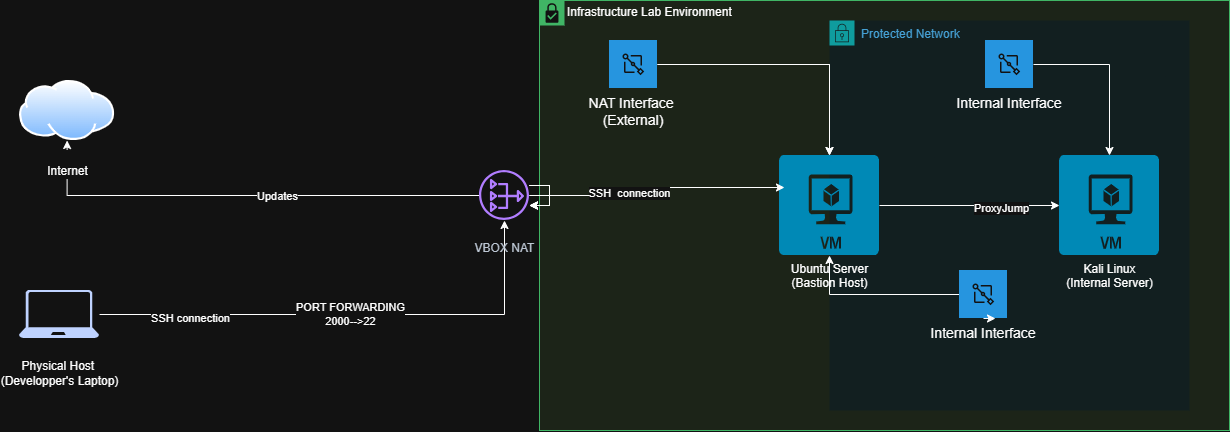

The diagram above was exported from draw.io. Its source (the exported page's mxGraphModel, read from the mxfile embedded in the PNG):
<mxGraphModel dx="1653" dy="783" grid="1" gridSize="10" guides="1" tooltips="1" connect="1" arrows="1" fold="1" page="1" pageScale="1" pageWidth="850" pageHeight="1100" math="0" shadow="0">
  <root>
    <mxCell id="0" />
    <mxCell id="1" parent="0" />
    <mxCell id="WasCNaI5MUvSfqRecdS0-12" edge="1" parent="1" source="WasCNaI5MUvSfqRecdS0-3" style="edgeStyle=orthogonalEdgeStyle;rounded=0;orthogonalLoop=1;jettySize=auto;html=1;" target="WasCNaI5MUvSfqRecdS0-9">
      <mxGeometry relative="1" as="geometry" />
    </mxCell>
    <mxCell id="WasCNaI5MUvSfqRecdS0-13" connectable="0" parent="WasCNaI5MUvSfqRecdS0-12" style="edgeLabel;html=1;align=center;verticalAlign=middle;resizable=0;points=[];strokeColor=light-dark(transparent,#00994D);" value="PORT FORWARDING&lt;div&gt;2000--&amp;gt;22&lt;/div&gt;" vertex="1">
      <mxGeometry relative="1" y="1" as="geometry">
        <mxPoint as="offset" />
      </mxGeometry>
    </mxCell>
    <mxCell id="TrbOG7XPnF-r0JGvsEwh-18" connectable="0" parent="WasCNaI5MUvSfqRecdS0-12" style="edgeLabel;html=1;align=center;verticalAlign=middle;resizable=0;points=[];" value="SSH connection" vertex="1">
      <mxGeometry relative="1" x="-0.6393" y="-3" as="geometry">
        <mxPoint as="offset" />
      </mxGeometry>
    </mxCell>
    <mxCell id="WasCNaI5MUvSfqRecdS0-3" parent="1" style="sketch=0;aspect=fixed;pointerEvents=1;shadow=0;dashed=0;html=1;strokeColor=none;labelPosition=center;verticalLabelPosition=bottom;verticalAlign=top;align=center;fillColor=#00188D;shape=mxgraph.azure.laptop" value="&lt;div&gt;&lt;br&gt;&lt;/div&gt;&lt;div&gt;Physical Host&amp;nbsp;&lt;/div&gt;&lt;div&gt;(Developper's Laptop)&lt;/div&gt;" vertex="1">
      <mxGeometry height="48" width="80" x="130" y="380" as="geometry" />
    </mxCell>
    <mxCell id="WasCNaI5MUvSfqRecdS0-61" edge="1" parent="1" source="WasCNaI5MUvSfqRecdS0-9" style="edgeStyle=orthogonalEdgeStyle;rounded=0;orthogonalLoop=1;jettySize=auto;html=1;" target="WasCNaI5MUvSfqRecdS0-54">
      <mxGeometry relative="1" as="geometry" />
    </mxCell>
    <mxCell id="TrbOG7XPnF-r0JGvsEwh-19" connectable="0" parent="WasCNaI5MUvSfqRecdS0-61" style="edgeLabel;html=1;align=center;verticalAlign=middle;resizable=0;points=[];" value="Updates" vertex="1">
      <mxGeometry relative="1" x="-0.1314" as="geometry">
        <mxPoint as="offset" />
      </mxGeometry>
    </mxCell>
    <mxCell id="TrbOG7XPnF-r0JGvsEwh-7" edge="1" parent="1" source="WasCNaI5MUvSfqRecdS0-9" style="edgeStyle=orthogonalEdgeStyle;rounded=0;orthogonalLoop=1;jettySize=auto;html=1;" target="WasCNaI5MUvSfqRecdS0-21">
      <mxGeometry relative="1" as="geometry" />
    </mxCell>
    <mxCell id="WasCNaI5MUvSfqRecdS0-9" parent="1" style="sketch=0;outlineConnect=0;fontColor=#232F3E;gradientColor=none;fillColor=#8C4FFF;strokeColor=none;dashed=0;verticalLabelPosition=bottom;verticalAlign=top;align=center;html=1;fontSize=12;fontStyle=0;aspect=fixed;pointerEvents=1;shape=mxgraph.aws4.nat_gateway;" value="&lt;div&gt;&lt;br&gt;&lt;/div&gt;&lt;div&gt;VBOX NAT&lt;/div&gt;&lt;div&gt;&lt;br&gt;&lt;/div&gt;" vertex="1">
      <mxGeometry height="50" width="50" x="590" y="260" as="geometry" />
    </mxCell>
    <mxCell id="WasCNaI5MUvSfqRecdS0-14" parent="1" style="shape=mxgraph.ibm.box;prType=subnet;fontStyle=0;verticalAlign=top;align=left;spacingLeft=32;spacingTop=4;fillColor=#E6F0E2;rounded=0;whiteSpace=wrap;html=1;strokeColor=#00882B;strokeWidth=1;dashed=0;container=1;spacing=-4;collapsible=0;expand=0;recursiveResize=0;" value="Infrastructure Lab Environment" vertex="1">
      <mxGeometry height="430" width="690" x="650" y="90" as="geometry" />
    </mxCell>
    <mxCell id="WasCNaI5MUvSfqRecdS0-19" parent="WasCNaI5MUvSfqRecdS0-14" style="points=[[0,0],[0.25,0],[0.5,0],[0.75,0],[1,0],[1,0.25],[1,0.5],[1,0.75],[1,1],[0.75,1],[0.5,1],[0.25,1],[0,1],[0,0.75],[0,0.5],[0,0.25]];outlineConnect=0;gradientColor=none;html=1;whiteSpace=wrap;fontSize=12;fontStyle=0;container=1;pointerEvents=0;collapsible=0;recursiveResize=0;shape=mxgraph.aws4.group;grIcon=mxgraph.aws4.group_security_group;grStroke=0;strokeColor=#00A4A6;fillColor=#E6F6F7;verticalAlign=top;align=left;spacingLeft=30;fontColor=#147EBA;dashed=0;" value="Protected Network" vertex="1">
      <mxGeometry height="390" width="360" x="290" y="20" as="geometry" />
    </mxCell>
    <mxCell id="TrbOG7XPnF-r0JGvsEwh-11" edge="1" parent="WasCNaI5MUvSfqRecdS0-14" source="WasCNaI5MUvSfqRecdS0-21" style="edgeStyle=orthogonalEdgeStyle;rounded=0;orthogonalLoop=1;jettySize=auto;html=1;" target="WasCNaI5MUvSfqRecdS0-20">
      <mxGeometry relative="1" as="geometry" />
    </mxCell>
    <mxCell id="TrbOG7XPnF-r0JGvsEwh-17" connectable="0" parent="TrbOG7XPnF-r0JGvsEwh-11" style="edgeLabel;html=1;align=center;verticalAlign=middle;resizable=0;points=[];" value="ProxyJump" vertex="1">
      <mxGeometry relative="1" x="0.3444" y="-2" as="geometry">
        <mxPoint as="offset" />
      </mxGeometry>
    </mxCell>
    <mxCell id="WasCNaI5MUvSfqRecdS0-21" parent="WasCNaI5MUvSfqRecdS0-14" style="verticalLabelPosition=bottom;html=1;verticalAlign=top;align=center;strokeColor=none;fillColor=#00BEF2;shape=mxgraph.azure.virtual_machine;" value="&lt;div&gt;Ubuntu Server&lt;/div&gt;&lt;div&gt;(Bastion Host)&lt;/div&gt;" vertex="1">
      <mxGeometry height="100" width="100" x="240" y="155" as="geometry" />
    </mxCell>
    <mxCell id="WasCNaI5MUvSfqRecdS0-42" edge="1" parent="WasCNaI5MUvSfqRecdS0-14" source="WasCNaI5MUvSfqRecdS0-40" style="edgeStyle=orthogonalEdgeStyle;rounded=0;orthogonalLoop=1;jettySize=auto;html=1;" target="WasCNaI5MUvSfqRecdS0-21" value="">
      <mxGeometry relative="1" as="geometry" />
    </mxCell>
    <mxCell id="WasCNaI5MUvSfqRecdS0-46" edge="1" parent="WasCNaI5MUvSfqRecdS0-14" source="WasCNaI5MUvSfqRecdS0-40" style="edgeStyle=orthogonalEdgeStyle;rounded=0;orthogonalLoop=1;jettySize=auto;html=1;" target="WasCNaI5MUvSfqRecdS0-21" value="">
      <mxGeometry relative="1" as="geometry" />
    </mxCell>
    <mxCell id="WasCNaI5MUvSfqRecdS0-40" parent="WasCNaI5MUvSfqRecdS0-14" style="shape=rect;fillColor=#1192E8;aspect=fixed;resizable=0;labelPosition=center;verticalLabelPosition=bottom;align=center;verticalAlign=top;strokeColor=none;fontSize=14;" value="NAT Interface &#10;(External)" vertex="1">
      <mxGeometry height="48" width="48" x="70" y="40" as="geometry" />
    </mxCell>
    <mxCell id="WasCNaI5MUvSfqRecdS0-41" parent="WasCNaI5MUvSfqRecdS0-40" style="fillColor=#ffffff;strokeColor=none;dashed=0;outlineConnect=0;html=1;labelPosition=center;verticalLabelPosition=bottom;verticalAlign=top;part=1;movable=0;resizable=0;rotatable=0;shape=mxgraph.ibm_cloud.network-interface" value="" vertex="1">
      <mxGeometry height="24" relative="1" width="24" as="geometry">
        <mxPoint x="12" y="12" as="offset" />
      </mxGeometry>
    </mxCell>
    <mxCell id="WasCNaI5MUvSfqRecdS0-45" edge="1" parent="WasCNaI5MUvSfqRecdS0-14" source="WasCNaI5MUvSfqRecdS0-43" style="edgeStyle=orthogonalEdgeStyle;rounded=0;orthogonalLoop=1;jettySize=auto;html=1;" target="WasCNaI5MUvSfqRecdS0-21" value="">
      <mxGeometry relative="1" as="geometry" />
    </mxCell>
    <mxCell id="WasCNaI5MUvSfqRecdS0-43" parent="WasCNaI5MUvSfqRecdS0-14" style="shape=rect;fillColor=#1192E8;aspect=fixed;resizable=0;labelPosition=center;verticalLabelPosition=bottom;align=center;verticalAlign=top;strokeColor=none;fontSize=14;" value="Internal Interface" vertex="1">
      <mxGeometry height="48" width="48" x="420" y="270" as="geometry" />
    </mxCell>
    <mxCell id="WasCNaI5MUvSfqRecdS0-44" parent="WasCNaI5MUvSfqRecdS0-43" style="fillColor=#ffffff;strokeColor=none;dashed=0;outlineConnect=0;html=1;labelPosition=center;verticalLabelPosition=bottom;verticalAlign=top;part=1;movable=0;resizable=0;rotatable=0;shape=mxgraph.ibm_cloud.network-interface" value="" vertex="1">
      <mxGeometry height="24" relative="1" width="24" as="geometry">
        <mxPoint x="12" y="12" as="offset" />
      </mxGeometry>
    </mxCell>
    <mxCell id="WasCNaI5MUvSfqRecdS0-20" parent="WasCNaI5MUvSfqRecdS0-14" style="verticalLabelPosition=bottom;html=1;verticalAlign=top;align=center;strokeColor=none;fillColor=#00BEF2;shape=mxgraph.azure.virtual_machine;" value="&lt;div&gt;&lt;div&gt;Kali Linux&lt;/div&gt;&lt;div&gt;(Internal Server)&lt;/div&gt;&lt;/div&gt;&lt;div&gt;&lt;br&gt;&lt;/div&gt;" vertex="1">
      <mxGeometry height="100" width="100" x="520" y="155" as="geometry" />
    </mxCell>
    <mxCell id="TrbOG7XPnF-r0JGvsEwh-5" edge="1" parent="WasCNaI5MUvSfqRecdS0-14" source="TrbOG7XPnF-r0JGvsEwh-3" style="edgeStyle=orthogonalEdgeStyle;rounded=0;orthogonalLoop=1;jettySize=auto;html=1;" target="WasCNaI5MUvSfqRecdS0-20" value="">
      <mxGeometry relative="1" as="geometry" />
    </mxCell>
    <mxCell id="TrbOG7XPnF-r0JGvsEwh-3" parent="WasCNaI5MUvSfqRecdS0-14" style="shape=rect;fillColor=#1192E8;aspect=fixed;resizable=0;labelPosition=center;verticalLabelPosition=bottom;align=center;verticalAlign=top;strokeColor=none;fontSize=14;" value="Internal Interface" vertex="1">
      <mxGeometry height="48" width="48" x="446" y="40" as="geometry" />
    </mxCell>
    <mxCell id="TrbOG7XPnF-r0JGvsEwh-4" parent="TrbOG7XPnF-r0JGvsEwh-3" style="fillColor=#ffffff;strokeColor=none;dashed=0;outlineConnect=0;html=1;labelPosition=center;verticalLabelPosition=bottom;verticalAlign=top;part=1;movable=0;resizable=0;rotatable=0;shape=mxgraph.ibm_cloud.network-interface" value="" vertex="1">
      <mxGeometry height="24" relative="1" width="24" as="geometry">
        <mxPoint x="12" y="12" as="offset" />
      </mxGeometry>
    </mxCell>
    <mxCell id="TrbOG7XPnF-r0JGvsEwh-13" edge="1" parent="WasCNaI5MUvSfqRecdS0-14" source="WasCNaI5MUvSfqRecdS0-43" style="edgeStyle=orthogonalEdgeStyle;rounded=0;orthogonalLoop=1;jettySize=auto;html=1;innerLoopWaypoints=1;exitX=0.5;exitY=1;exitDx=0;exitDy=0;entryX=0.75;entryY=1;entryDx=0;entryDy=0;" target="WasCNaI5MUvSfqRecdS0-43">
      <mxGeometry relative="1" as="geometry" />
    </mxCell>
    <mxCell id="WasCNaI5MUvSfqRecdS0-54" parent="1" style="image;aspect=fixed;perimeter=ellipsePerimeter;html=1;align=center;shadow=0;dashed=0;spacingTop=3;image=img/lib/active_directory/internet_cloud.svg;" value="&lt;div&gt;&lt;br&gt;&lt;/div&gt;&lt;div&gt;Internet&lt;/div&gt;" vertex="1">
      <mxGeometry height="60" width="95.24" x="130" y="170" as="geometry" />
    </mxCell>
    <mxCell id="WasCNaI5MUvSfqRecdS0-55" edge="1" parent="1" source="WasCNaI5MUvSfqRecdS0-9" style="edgeStyle=orthogonalEdgeStyle;rounded=0;orthogonalLoop=1;jettySize=auto;html=1;" target="WasCNaI5MUvSfqRecdS0-9">
      <mxGeometry relative="1" as="geometry" />
    </mxCell>
    <mxCell id="WasCNaI5MUvSfqRecdS0-56" edge="1" parent="1" source="WasCNaI5MUvSfqRecdS0-9" style="edgeStyle=orthogonalEdgeStyle;rounded=0;orthogonalLoop=1;jettySize=auto;html=1;" target="WasCNaI5MUvSfqRecdS0-9">
      <mxGeometry relative="1" as="geometry" />
    </mxCell>
    <mxCell id="WasCNaI5MUvSfqRecdS0-58" edge="1" parent="1" source="WasCNaI5MUvSfqRecdS0-9" style="edgeStyle=orthogonalEdgeStyle;rounded=0;orthogonalLoop=1;jettySize=auto;html=1;" target="WasCNaI5MUvSfqRecdS0-9">
      <mxGeometry relative="1" as="geometry" />
    </mxCell>
    <mxCell id="WasCNaI5MUvSfqRecdS0-59" edge="1" parent="1" source="WasCNaI5MUvSfqRecdS0-9" style="edgeStyle=orthogonalEdgeStyle;rounded=0;orthogonalLoop=1;jettySize=auto;html=1;" target="WasCNaI5MUvSfqRecdS0-9">
      <mxGeometry relative="1" as="geometry" />
    </mxCell>
    <mxCell id="TrbOG7XPnF-r0JGvsEwh-9" edge="1" parent="1" source="WasCNaI5MUvSfqRecdS0-9" style="edgeStyle=orthogonalEdgeStyle;rounded=0;orthogonalLoop=1;jettySize=auto;html=1;entryX=0.05;entryY=0.32;entryDx=0;entryDy=0;entryPerimeter=0;" target="WasCNaI5MUvSfqRecdS0-21">
      <mxGeometry relative="1" as="geometry" />
    </mxCell>
    <mxCell id="TrbOG7XPnF-r0JGvsEwh-16" connectable="0" parent="TrbOG7XPnF-r0JGvsEwh-9" style="edgeLabel;html=1;align=center;verticalAlign=middle;resizable=0;points=[];" value="SSH&amp;nbsp; connection" vertex="1">
      <mxGeometry relative="1" x="-0.2438" y="3" as="geometry">
        <mxPoint as="offset" />
      </mxGeometry>
    </mxCell>
  </root>
</mxGraphModel>